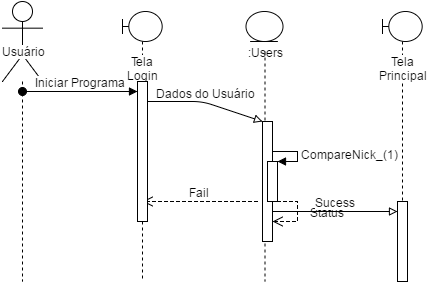

The diagram above was exported from draw.io. Its source (the exported page's mxGraphModel, read from the mxfile embedded in the PNG):
<mxGraphModel dx="876" dy="438" grid="1" gridSize="10" guides="1" tooltips="1" connect="1" arrows="1" fold="1" page="1" pageScale="1" pageWidth="1169" pageHeight="826" background="#ffffff" math="0" shadow="0">
  <root>
    <mxCell id="0" />
    <mxCell id="1" parent="0" />
    <mxCell id="2" value="Usuário" style="shape=umlLifeline;participant=umlActor;perimeter=lifelinePerimeter;whiteSpace=wrap;html=1;container=1;collapsible=0;recursiveResize=0;verticalAlign=top;spacingTop=36;labelBackgroundColor=#ffffff;outlineConnect=0;fillColor=#FFFFFF;fontSize=12;align=center;size=80;" parent="1" vertex="1">
      <mxGeometry x="160" y="80" width="40" height="280" as="geometry" />
    </mxCell>
    <mxCell id="5" value="Iniciar Programa" style="html=1;verticalAlign=bottom;startArrow=oval;endArrow=block;startSize=8;fontSize=12;" parent="1" source="2" edge="1">
      <mxGeometry relative="1" as="geometry">
        <mxPoint x="235" y="170" as="sourcePoint" />
        <mxPoint x="295" y="170" as="targetPoint" />
        <Array as="points">
          <mxPoint x="230" y="170" />
        </Array>
      </mxGeometry>
    </mxCell>
    <mxCell id="16" value="Fail" style="html=1;verticalAlign=bottom;endArrow=open;dashed=1;endSize=8;fontSize=12;" parent="1" edge="1">
      <mxGeometry relative="1" as="geometry">
        <mxPoint x="415" y="280" as="sourcePoint" />
        <mxPoint x="300" y="280" as="targetPoint" />
        <Array as="points">
          <mxPoint x="380" y="280" />
        </Array>
      </mxGeometry>
    </mxCell>
    <mxCell id="18" value=":Users" style="shape=umlLifeline;perimeter=lifelinePerimeter;whiteSpace=wrap;html=1;container=1;collapsible=0;recursiveResize=0;outlineConnect=0;labelBackgroundColor=none;fillColor=#FFFFFF;fontSize=12;align=center;size=0;" parent="1" vertex="1">
      <mxGeometry x="380" y="130" width="85" height="230" as="geometry" />
    </mxCell>
    <mxCell id="19" value="" style="html=1;points=[];perimeter=orthogonalPerimeter;labelBackgroundColor=none;fillColor=#FFFFFF;fontSize=12;align=center;" parent="18" vertex="1">
      <mxGeometry x="40" y="70" width="10" height="120" as="geometry" />
    </mxCell>
    <mxCell id="31" value="" style="html=1;points=[];perimeter=orthogonalPerimeter;labelBackgroundColor=none;fillColor=#FFFFFF;fontSize=12;align=center;" parent="18" vertex="1">
      <mxGeometry x="45" y="110" width="10" height="40" as="geometry" />
    </mxCell>
    <mxCell id="32" value="CompareNick_(1)" style="edgeStyle=orthogonalEdgeStyle;html=1;align=left;spacingLeft=2;endArrow=block;rounded=0;entryX=1;entryY=0;fontSize=12;" parent="18" target="31" edge="1" source="19">
      <mxGeometry relative="1" as="geometry">
        <mxPoint x="50" y="100" as="sourcePoint" />
        <Array as="points">
          <mxPoint x="75" y="100" />
          <mxPoint x="75" y="110" />
        </Array>
      </mxGeometry>
    </mxCell>
    <mxCell id="33" value="Status" style="html=1;verticalAlign=bottom;endArrow=open;dashed=1;endSize=8;fontSize=12;rounded=0;" parent="18" source="31" target="19" edge="1">
      <mxGeometry x="0.2308" y="-30" relative="1" as="geometry">
        <mxPoint x="145" y="160" as="sourcePoint" />
        <mxPoint x="75" y="180" as="targetPoint" />
        <Array as="points">
          <mxPoint x="75" y="150" />
          <mxPoint x="75" y="170" />
          <mxPoint x="65" y="170" />
        </Array>
        <mxPoint x="30" y="30" as="offset" />
      </mxGeometry>
    </mxCell>
    <mxCell id="35" value="Tela Login" style="shape=umlLifeline;participant=umlBoundary;perimeter=lifelinePerimeter;whiteSpace=wrap;html=1;container=1;collapsible=0;recursiveResize=0;verticalAlign=top;spacingTop=36;labelBackgroundColor=#ffffff;outlineConnect=0;fillColor=#FFFFFF;fontSize=12;align=center;size=30;" parent="1" vertex="1">
      <mxGeometry x="280" y="90" width="40" height="270" as="geometry" />
    </mxCell>
    <mxCell id="36" value="" style="html=1;points=[];perimeter=orthogonalPerimeter;labelBackgroundColor=none;fillColor=#FFFFFF;fontSize=12;align=center;" parent="35" vertex="1">
      <mxGeometry x="15" y="70" width="10" height="140" as="geometry" />
    </mxCell>
    <mxCell id="37" value="Dados do Usuário" style="html=1;verticalAlign=bottom;endArrow=block;fontSize=12;endFill=0;" parent="1" source="36" target="19" edge="1">
      <mxGeometry width="80" relative="1" as="geometry">
        <mxPoint x="320" y="200" as="sourcePoint" />
        <mxPoint x="400" y="200" as="targetPoint" />
        <Array as="points">
          <mxPoint x="360" y="180" />
        </Array>
      </mxGeometry>
    </mxCell>
    <mxCell id="39" value="Sucess" style="html=1;verticalAlign=bottom;endArrow=block;fontSize=12;endFill=0;" parent="1" source="19" target="41" edge="1">
      <mxGeometry width="80" relative="1" as="geometry">
        <mxPoint x="550" y="280" as="sourcePoint" />
        <mxPoint x="530" y="290" as="targetPoint" />
        <Array as="points">
          <mxPoint x="480" y="290" />
        </Array>
      </mxGeometry>
    </mxCell>
    <mxCell id="40" value="Tela Principal" style="shape=umlLifeline;participant=umlBoundary;perimeter=lifelinePerimeter;whiteSpace=wrap;html=1;container=1;collapsible=0;recursiveResize=0;verticalAlign=top;spacingTop=36;labelBackgroundColor=#ffffff;outlineConnect=0;fillColor=#FFFFFF;fontSize=12;align=center;size=30;" parent="1" vertex="1">
      <mxGeometry x="540" y="90" width="40" height="270" as="geometry" />
    </mxCell>
    <mxCell id="41" value="" style="html=1;points=[];perimeter=orthogonalPerimeter;labelBackgroundColor=none;fillColor=#FFFFFF;fontSize=12;align=center;" parent="40" vertex="1">
      <mxGeometry x="15" y="190" width="10" height="80" as="geometry" />
    </mxCell>
    <mxCell id="44" value="" style="ellipse;shape=umlEntity;whiteSpace=wrap;html=1;labelBackgroundColor=none;fillColor=#FFFFFF;fontSize=12;align=center;" vertex="1" parent="1">
      <mxGeometry x="403" y="90" width="37" height="30" as="geometry" />
    </mxCell>
  </root>
</mxGraphModel>